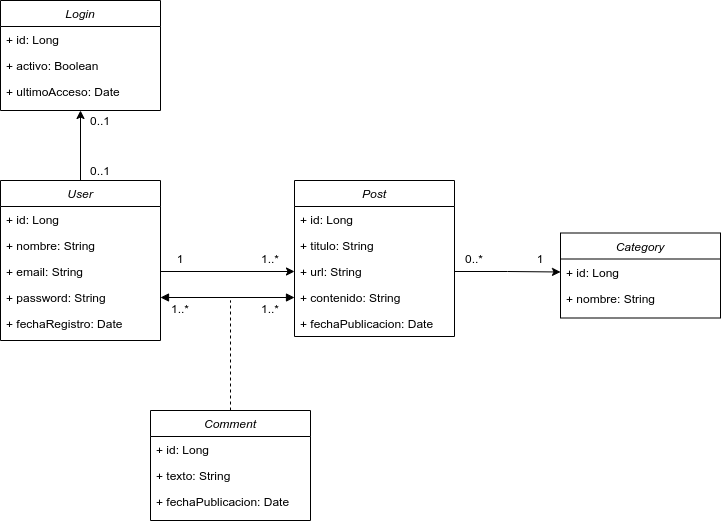

The diagram above was exported from draw.io. Its source (the exported page's mxGraphModel, read from the mxfile embedded in the PNG):
<mxGraphModel dx="1222" dy="1149" grid="1" gridSize="10" guides="1" tooltips="1" connect="1" arrows="1" fold="1" page="1" pageScale="1" pageWidth="827" pageHeight="1169" math="0" shadow="0">
  <root>
    <mxCell id="WIyWlLk6GJQsqaUBKTNV-0" />
    <mxCell id="WIyWlLk6GJQsqaUBKTNV-1" parent="WIyWlLk6GJQsqaUBKTNV-0" />
    <mxCell id="7ZGA4fi-pi15nckM0Hag-5" style="edgeStyle=orthogonalEdgeStyle;rounded=0;orthogonalLoop=1;jettySize=auto;html=1;exitX=0.5;exitY=0;exitDx=0;exitDy=0;entryX=0.5;entryY=1;entryDx=0;entryDy=0;" edge="1" parent="WIyWlLk6GJQsqaUBKTNV-1" source="zkfFHV4jXpPFQw0GAbJ--0" target="7ZGA4fi-pi15nckM0Hag-0">
      <mxGeometry relative="1" as="geometry" />
    </mxCell>
    <mxCell id="zkfFHV4jXpPFQw0GAbJ--0" value="User" style="swimlane;fontStyle=2;align=center;verticalAlign=top;childLayout=stackLayout;horizontal=1;startSize=26;horizontalStack=0;resizeParent=1;resizeLast=0;collapsible=1;marginBottom=0;rounded=0;shadow=0;strokeWidth=1;" parent="WIyWlLk6GJQsqaUBKTNV-1" vertex="1">
      <mxGeometry x="80" y="230" width="160" height="160" as="geometry">
        <mxRectangle x="220" y="120" width="160" height="26" as="alternateBounds" />
      </mxGeometry>
    </mxCell>
    <mxCell id="WvgcHCRp7E3EVUYjD22q-3" value="+ id: Long" style="text;strokeColor=none;fillColor=none;align=left;verticalAlign=top;spacingLeft=4;spacingRight=4;overflow=hidden;rotatable=0;points=[[0,0.5],[1,0.5]];portConstraint=eastwest;" parent="zkfFHV4jXpPFQw0GAbJ--0" vertex="1">
      <mxGeometry y="26" width="160" height="26" as="geometry" />
    </mxCell>
    <mxCell id="WvgcHCRp7E3EVUYjD22q-4" value="+ nombre: String" style="text;strokeColor=none;fillColor=none;align=left;verticalAlign=top;spacingLeft=4;spacingRight=4;overflow=hidden;rotatable=0;points=[[0,0.5],[1,0.5]];portConstraint=eastwest;" parent="zkfFHV4jXpPFQw0GAbJ--0" vertex="1">
      <mxGeometry y="52" width="160" height="26" as="geometry" />
    </mxCell>
    <mxCell id="WvgcHCRp7E3EVUYjD22q-2" value="+ email: String" style="text;strokeColor=none;fillColor=none;align=left;verticalAlign=top;spacingLeft=4;spacingRight=4;overflow=hidden;rotatable=0;points=[[0,0.5],[1,0.5]];portConstraint=eastwest;" parent="zkfFHV4jXpPFQw0GAbJ--0" vertex="1">
      <mxGeometry y="78" width="160" height="26" as="geometry" />
    </mxCell>
    <mxCell id="WvgcHCRp7E3EVUYjD22q-6" value="+ password: String" style="text;strokeColor=none;fillColor=none;align=left;verticalAlign=top;spacingLeft=4;spacingRight=4;overflow=hidden;rotatable=0;points=[[0,0.5],[1,0.5]];portConstraint=eastwest;" parent="zkfFHV4jXpPFQw0GAbJ--0" vertex="1">
      <mxGeometry y="104" width="160" height="26" as="geometry" />
    </mxCell>
    <mxCell id="WvgcHCRp7E3EVUYjD22q-7" value="+ fechaRegistro: Date" style="text;strokeColor=none;fillColor=none;align=left;verticalAlign=top;spacingLeft=4;spacingRight=4;overflow=hidden;rotatable=0;points=[[0,0.5],[1,0.5]];portConstraint=eastwest;" parent="zkfFHV4jXpPFQw0GAbJ--0" vertex="1">
      <mxGeometry y="130" width="160" height="26" as="geometry" />
    </mxCell>
    <mxCell id="WvgcHCRp7E3EVUYjD22q-8" value="Post" style="swimlane;fontStyle=2;align=center;verticalAlign=top;childLayout=stackLayout;horizontal=1;startSize=26;horizontalStack=0;resizeParent=1;resizeLast=0;collapsible=1;marginBottom=0;rounded=0;shadow=0;strokeWidth=1;" parent="WIyWlLk6GJQsqaUBKTNV-1" vertex="1">
      <mxGeometry x="374" y="230" width="160" height="156" as="geometry">
        <mxRectangle x="220" y="120" width="160" height="26" as="alternateBounds" />
      </mxGeometry>
    </mxCell>
    <mxCell id="WvgcHCRp7E3EVUYjD22q-9" value="+ id: Long" style="text;strokeColor=none;fillColor=none;align=left;verticalAlign=top;spacingLeft=4;spacingRight=4;overflow=hidden;rotatable=0;points=[[0,0.5],[1,0.5]];portConstraint=eastwest;" parent="WvgcHCRp7E3EVUYjD22q-8" vertex="1">
      <mxGeometry y="26" width="160" height="26" as="geometry" />
    </mxCell>
    <mxCell id="WvgcHCRp7E3EVUYjD22q-10" value="+ titulo: String" style="text;strokeColor=none;fillColor=none;align=left;verticalAlign=top;spacingLeft=4;spacingRight=4;overflow=hidden;rotatable=0;points=[[0,0.5],[1,0.5]];portConstraint=eastwest;" parent="WvgcHCRp7E3EVUYjD22q-8" vertex="1">
      <mxGeometry y="52" width="160" height="26" as="geometry" />
    </mxCell>
    <mxCell id="WvgcHCRp7E3EVUYjD22q-11" value="+ url: String" style="text;strokeColor=none;fillColor=none;align=left;verticalAlign=top;spacingLeft=4;spacingRight=4;overflow=hidden;rotatable=0;points=[[0,0.5],[1,0.5]];portConstraint=eastwest;" parent="WvgcHCRp7E3EVUYjD22q-8" vertex="1">
      <mxGeometry y="78" width="160" height="26" as="geometry" />
    </mxCell>
    <mxCell id="WvgcHCRp7E3EVUYjD22q-12" value="+ contenido: String" style="text;strokeColor=none;fillColor=none;align=left;verticalAlign=top;spacingLeft=4;spacingRight=4;overflow=hidden;rotatable=0;points=[[0,0.5],[1,0.5]];portConstraint=eastwest;" parent="WvgcHCRp7E3EVUYjD22q-8" vertex="1">
      <mxGeometry y="104" width="160" height="26" as="geometry" />
    </mxCell>
    <mxCell id="WvgcHCRp7E3EVUYjD22q-13" value="+ fechaPublicacion: Date" style="text;strokeColor=none;fillColor=none;align=left;verticalAlign=top;spacingLeft=4;spacingRight=4;overflow=hidden;rotatable=0;points=[[0,0.5],[1,0.5]];portConstraint=eastwest;" parent="WvgcHCRp7E3EVUYjD22q-8" vertex="1">
      <mxGeometry y="130" width="160" height="26" as="geometry" />
    </mxCell>
    <mxCell id="WvgcHCRp7E3EVUYjD22q-17" value="1" style="text;html=1;strokeColor=none;fillColor=none;align=center;verticalAlign=middle;whiteSpace=wrap;rounded=0;" parent="WIyWlLk6GJQsqaUBKTNV-1" vertex="1">
      <mxGeometry x="240" y="298" width="40" height="20" as="geometry" />
    </mxCell>
    <mxCell id="WvgcHCRp7E3EVUYjD22q-18" value="1..*" style="text;html=1;strokeColor=none;fillColor=none;align=center;verticalAlign=middle;whiteSpace=wrap;rounded=0;" parent="WIyWlLk6GJQsqaUBKTNV-1" vertex="1">
      <mxGeometry x="330" y="298" width="40" height="20" as="geometry" />
    </mxCell>
    <mxCell id="WvgcHCRp7E3EVUYjD22q-19" value="Category" style="swimlane;fontStyle=2;align=center;verticalAlign=top;childLayout=stackLayout;horizontal=1;startSize=26;horizontalStack=0;resizeParent=1;resizeLast=0;collapsible=1;marginBottom=0;rounded=0;shadow=0;strokeWidth=1;" parent="WIyWlLk6GJQsqaUBKTNV-1" vertex="1">
      <mxGeometry x="640" y="282.5" width="160" height="85" as="geometry">
        <mxRectangle x="220" y="120" width="160" height="26" as="alternateBounds" />
      </mxGeometry>
    </mxCell>
    <mxCell id="WvgcHCRp7E3EVUYjD22q-20" value="+ id: Long" style="text;strokeColor=none;fillColor=none;align=left;verticalAlign=top;spacingLeft=4;spacingRight=4;overflow=hidden;rotatable=0;points=[[0,0.5],[1,0.5]];portConstraint=eastwest;" parent="WvgcHCRp7E3EVUYjD22q-19" vertex="1">
      <mxGeometry y="26" width="160" height="26" as="geometry" />
    </mxCell>
    <mxCell id="WvgcHCRp7E3EVUYjD22q-21" value="+ nombre: String" style="text;strokeColor=none;fillColor=none;align=left;verticalAlign=top;spacingLeft=4;spacingRight=4;overflow=hidden;rotatable=0;points=[[0,0.5],[1,0.5]];portConstraint=eastwest;" parent="WvgcHCRp7E3EVUYjD22q-19" vertex="1">
      <mxGeometry y="52" width="160" height="26" as="geometry" />
    </mxCell>
    <mxCell id="WvgcHCRp7E3EVUYjD22q-34" value="0..*" style="text;html=1;strokeColor=none;fillColor=none;align=center;verticalAlign=middle;whiteSpace=wrap;rounded=0;" parent="WIyWlLk6GJQsqaUBKTNV-1" vertex="1">
      <mxGeometry x="534" y="298" width="40" height="20" as="geometry" />
    </mxCell>
    <mxCell id="WvgcHCRp7E3EVUYjD22q-35" value="1" style="text;html=1;strokeColor=none;fillColor=none;align=center;verticalAlign=middle;whiteSpace=wrap;rounded=0;" parent="WIyWlLk6GJQsqaUBKTNV-1" vertex="1">
      <mxGeometry x="600" y="298" width="40" height="20" as="geometry" />
    </mxCell>
    <mxCell id="WvgcHCRp7E3EVUYjD22q-45" style="edgeStyle=orthogonalEdgeStyle;rounded=0;orthogonalLoop=1;jettySize=auto;html=1;exitX=1;exitY=0.5;exitDx=0;exitDy=0;entryX=0;entryY=0.5;entryDx=0;entryDy=0;" parent="WIyWlLk6GJQsqaUBKTNV-1" source="WvgcHCRp7E3EVUYjD22q-2" target="WvgcHCRp7E3EVUYjD22q-11" edge="1">
      <mxGeometry relative="1" as="geometry" />
    </mxCell>
    <mxCell id="WvgcHCRp7E3EVUYjD22q-50" style="edgeStyle=orthogonalEdgeStyle;rounded=0;orthogonalLoop=1;jettySize=auto;html=1;exitX=1;exitY=0.5;exitDx=0;exitDy=0;" parent="WIyWlLk6GJQsqaUBKTNV-1" source="WvgcHCRp7E3EVUYjD22q-11" target="WvgcHCRp7E3EVUYjD22q-20" edge="1">
      <mxGeometry relative="1" as="geometry" />
    </mxCell>
    <mxCell id="WvgcHCRp7E3EVUYjD22q-61" value="" style="endArrow=block;startArrow=block;endFill=1;startFill=1;html=1;exitX=1;exitY=0.5;exitDx=0;exitDy=0;" parent="WIyWlLk6GJQsqaUBKTNV-1" source="WvgcHCRp7E3EVUYjD22q-6" edge="1">
      <mxGeometry width="160" relative="1" as="geometry">
        <mxPoint x="240" y="350" as="sourcePoint" />
        <mxPoint x="374" y="347" as="targetPoint" />
      </mxGeometry>
    </mxCell>
    <mxCell id="WvgcHCRp7E3EVUYjD22q-62" value="1..*" style="text;html=1;strokeColor=none;fillColor=none;align=center;verticalAlign=middle;whiteSpace=wrap;rounded=0;" parent="WIyWlLk6GJQsqaUBKTNV-1" vertex="1">
      <mxGeometry x="240" y="347.5" width="40" height="20" as="geometry" />
    </mxCell>
    <mxCell id="WvgcHCRp7E3EVUYjD22q-63" value="1..*" style="text;html=1;strokeColor=none;fillColor=none;align=center;verticalAlign=middle;whiteSpace=wrap;rounded=0;" parent="WIyWlLk6GJQsqaUBKTNV-1" vertex="1">
      <mxGeometry x="330" y="347.5" width="40" height="20" as="geometry" />
    </mxCell>
    <mxCell id="WvgcHCRp7E3EVUYjD22q-64" value="Comment" style="swimlane;fontStyle=2;align=center;verticalAlign=top;childLayout=stackLayout;horizontal=1;startSize=26;horizontalStack=0;resizeParent=1;resizeLast=0;collapsible=1;marginBottom=0;rounded=0;shadow=0;strokeWidth=1;" parent="WIyWlLk6GJQsqaUBKTNV-1" vertex="1">
      <mxGeometry x="230" y="460" width="160" height="110" as="geometry">
        <mxRectangle x="220" y="120" width="160" height="26" as="alternateBounds" />
      </mxGeometry>
    </mxCell>
    <mxCell id="WvgcHCRp7E3EVUYjD22q-65" value="+ id: Long" style="text;strokeColor=none;fillColor=none;align=left;verticalAlign=top;spacingLeft=4;spacingRight=4;overflow=hidden;rotatable=0;points=[[0,0.5],[1,0.5]];portConstraint=eastwest;" parent="WvgcHCRp7E3EVUYjD22q-64" vertex="1">
      <mxGeometry y="26" width="160" height="26" as="geometry" />
    </mxCell>
    <mxCell id="WvgcHCRp7E3EVUYjD22q-66" value="+ texto: String" style="text;strokeColor=none;fillColor=none;align=left;verticalAlign=top;spacingLeft=4;spacingRight=4;overflow=hidden;rotatable=0;points=[[0,0.5],[1,0.5]];portConstraint=eastwest;" parent="WvgcHCRp7E3EVUYjD22q-64" vertex="1">
      <mxGeometry y="52" width="160" height="26" as="geometry" />
    </mxCell>
    <mxCell id="WvgcHCRp7E3EVUYjD22q-69" value="+ fechaPublicacion: Date" style="text;strokeColor=none;fillColor=none;align=left;verticalAlign=top;spacingLeft=4;spacingRight=4;overflow=hidden;rotatable=0;points=[[0,0.5],[1,0.5]];portConstraint=eastwest;" parent="WvgcHCRp7E3EVUYjD22q-64" vertex="1">
      <mxGeometry y="78" width="160" height="26" as="geometry" />
    </mxCell>
    <mxCell id="WvgcHCRp7E3EVUYjD22q-74" value="" style="endArrow=none;dashed=1;html=1;exitX=0.5;exitY=0;exitDx=0;exitDy=0;" parent="WIyWlLk6GJQsqaUBKTNV-1" source="WvgcHCRp7E3EVUYjD22q-64" edge="1">
      <mxGeometry width="50" height="50" relative="1" as="geometry">
        <mxPoint x="420" y="430" as="sourcePoint" />
        <mxPoint x="310" y="350" as="targetPoint" />
      </mxGeometry>
    </mxCell>
    <mxCell id="7ZGA4fi-pi15nckM0Hag-0" value="Login" style="swimlane;fontStyle=2;align=center;verticalAlign=top;childLayout=stackLayout;horizontal=1;startSize=26;horizontalStack=0;resizeParent=1;resizeLast=0;collapsible=1;marginBottom=0;rounded=0;shadow=0;strokeWidth=1;" vertex="1" parent="WIyWlLk6GJQsqaUBKTNV-1">
      <mxGeometry x="80" y="50" width="160" height="110" as="geometry">
        <mxRectangle x="80" y="50" width="160" height="26" as="alternateBounds" />
      </mxGeometry>
    </mxCell>
    <mxCell id="7ZGA4fi-pi15nckM0Hag-1" value="+ id: Long" style="text;strokeColor=none;fillColor=none;align=left;verticalAlign=top;spacingLeft=4;spacingRight=4;overflow=hidden;rotatable=0;points=[[0,0.5],[1,0.5]];portConstraint=eastwest;" vertex="1" parent="7ZGA4fi-pi15nckM0Hag-0">
      <mxGeometry y="26" width="160" height="26" as="geometry" />
    </mxCell>
    <mxCell id="7ZGA4fi-pi15nckM0Hag-2" value="+ activo: Boolean" style="text;strokeColor=none;fillColor=none;align=left;verticalAlign=top;spacingLeft=4;spacingRight=4;overflow=hidden;rotatable=0;points=[[0,0.5],[1,0.5]];portConstraint=eastwest;" vertex="1" parent="7ZGA4fi-pi15nckM0Hag-0">
      <mxGeometry y="52" width="160" height="26" as="geometry" />
    </mxCell>
    <mxCell id="7ZGA4fi-pi15nckM0Hag-3" value="+ ultimoAcceso: Date" style="text;strokeColor=none;fillColor=none;align=left;verticalAlign=top;spacingLeft=4;spacingRight=4;overflow=hidden;rotatable=0;points=[[0,0.5],[1,0.5]];portConstraint=eastwest;" vertex="1" parent="7ZGA4fi-pi15nckM0Hag-0">
      <mxGeometry y="78" width="160" height="26" as="geometry" />
    </mxCell>
    <mxCell id="7ZGA4fi-pi15nckM0Hag-6" value="0..1" style="text;html=1;strokeColor=none;fillColor=none;align=center;verticalAlign=middle;whiteSpace=wrap;rounded=0;" vertex="1" parent="WIyWlLk6GJQsqaUBKTNV-1">
      <mxGeometry x="160" y="160" width="40" height="20" as="geometry" />
    </mxCell>
    <mxCell id="7ZGA4fi-pi15nckM0Hag-7" value="0..1" style="text;html=1;strokeColor=none;fillColor=none;align=center;verticalAlign=middle;whiteSpace=wrap;rounded=0;" vertex="1" parent="WIyWlLk6GJQsqaUBKTNV-1">
      <mxGeometry x="160" y="210" width="40" height="20" as="geometry" />
    </mxCell>
  </root>
</mxGraphModel>